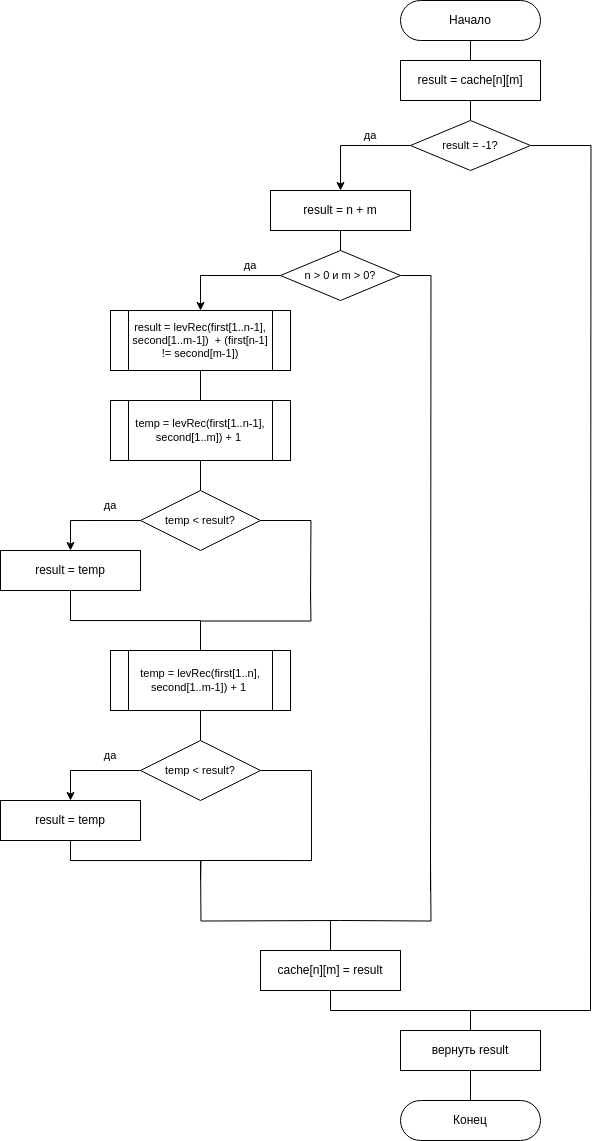

The diagram above was exported from draw.io. Its source (the exported page's mxGraphModel, read from the mxfile embedded in the PNG):
<mxGraphModel dx="1816" dy="1747" grid="1" gridSize="10" guides="1" tooltips="1" connect="1" arrows="1" fold="1" page="1" pageScale="1" pageWidth="827" pageHeight="1169" math="0" shadow="0">
  <root>
    <mxCell id="WIyWlLk6GJQsqaUBKTNV-0" />
    <mxCell id="WIyWlLk6GJQsqaUBKTNV-1" parent="WIyWlLk6GJQsqaUBKTNV-0" />
    <mxCell id="uVmqtieQeKfYtZJf1RvM-1" style="edgeStyle=orthogonalEdgeStyle;rounded=0;orthogonalLoop=1;jettySize=auto;html=1;exitX=0.5;exitY=1;exitDx=0;exitDy=0;entryX=0.5;entryY=0;entryDx=0;entryDy=0;endArrow=none;endFill=0;" parent="WIyWlLk6GJQsqaUBKTNV-1" source="gcgaN79f-qF_xxzywnKO-0" target="uVmqtieQeKfYtZJf1RvM-0" edge="1">
      <mxGeometry relative="1" as="geometry" />
    </mxCell>
    <mxCell id="gcgaN79f-qF_xxzywnKO-0" value="Начало" style="rounded=1;whiteSpace=wrap;html=1;strokeWidth=1;rotation=0;arcSize=50;" parent="WIyWlLk6GJQsqaUBKTNV-1" vertex="1">
      <mxGeometry x="290" y="-40" width="140" height="40" as="geometry" />
    </mxCell>
    <mxCell id="gcgaN79f-qF_xxzywnKO-6" style="edgeStyle=orthogonalEdgeStyle;shape=connector;rounded=0;orthogonalLoop=1;jettySize=auto;html=1;exitX=0.5;exitY=1;exitDx=0;exitDy=0;strokeColor=default;align=center;verticalAlign=middle;fontFamily=Helvetica;fontSize=11;fontColor=default;labelBackgroundColor=default;endArrow=none;endFill=0;" parent="WIyWlLk6GJQsqaUBKTNV-1" source="gcgaN79f-qF_xxzywnKO-2" target="gcgaN79f-qF_xxzywnKO-4" edge="1">
      <mxGeometry relative="1" as="geometry" />
    </mxCell>
    <mxCell id="gcgaN79f-qF_xxzywnKO-2" value="result = n + m" style="rounded=0;whiteSpace=wrap;html=1;" parent="WIyWlLk6GJQsqaUBKTNV-1" vertex="1">
      <mxGeometry x="160" y="150" width="140" height="40" as="geometry" />
    </mxCell>
    <mxCell id="gcgaN79f-qF_xxzywnKO-9" style="edgeStyle=orthogonalEdgeStyle;shape=connector;rounded=0;orthogonalLoop=1;jettySize=auto;html=1;exitX=0;exitY=0.5;exitDx=0;exitDy=0;strokeColor=default;align=center;verticalAlign=middle;fontFamily=Helvetica;fontSize=11;fontColor=default;labelBackgroundColor=default;endArrow=classic;endFill=1;" parent="WIyWlLk6GJQsqaUBKTNV-1" source="gcgaN79f-qF_xxzywnKO-4" target="gcgaN79f-qF_xxzywnKO-8" edge="1">
      <mxGeometry relative="1" as="geometry" />
    </mxCell>
    <mxCell id="gcgaN79f-qF_xxzywnKO-29" style="edgeStyle=orthogonalEdgeStyle;shape=connector;rounded=0;orthogonalLoop=1;jettySize=auto;html=1;exitX=1;exitY=0.5;exitDx=0;exitDy=0;strokeColor=default;align=center;verticalAlign=middle;fontFamily=Helvetica;fontSize=11;fontColor=default;labelBackgroundColor=default;endArrow=none;endFill=0;" parent="WIyWlLk6GJQsqaUBKTNV-1" source="gcgaN79f-qF_xxzywnKO-4" edge="1">
      <mxGeometry relative="1" as="geometry">
        <mxPoint x="320" y="850" as="targetPoint" />
      </mxGeometry>
    </mxCell>
    <mxCell id="gcgaN79f-qF_xxzywnKO-4" value="n &amp;gt; 0 и m &amp;gt; 0?" style="rhombus;whiteSpace=wrap;html=1;fontFamily=Helvetica;fontSize=11;fontColor=default;labelBackgroundColor=default;" parent="WIyWlLk6GJQsqaUBKTNV-1" vertex="1">
      <mxGeometry x="170" y="210" width="120" height="50" as="geometry" />
    </mxCell>
    <mxCell id="gcgaN79f-qF_xxzywnKO-11" style="edgeStyle=orthogonalEdgeStyle;shape=connector;rounded=0;orthogonalLoop=1;jettySize=auto;html=1;exitX=0.5;exitY=1;exitDx=0;exitDy=0;entryX=0.5;entryY=0;entryDx=0;entryDy=0;strokeColor=default;align=center;verticalAlign=middle;fontFamily=Helvetica;fontSize=11;fontColor=default;labelBackgroundColor=default;endArrow=none;endFill=0;" parent="WIyWlLk6GJQsqaUBKTNV-1" source="gcgaN79f-qF_xxzywnKO-8" target="gcgaN79f-qF_xxzywnKO-10" edge="1">
      <mxGeometry relative="1" as="geometry" />
    </mxCell>
    <mxCell id="gcgaN79f-qF_xxzywnKO-8" value="result = levRec(first[1..n-1], second[1..m-1])&amp;nbsp; + (first[n-1] != second[m-1])" style="shape=process;whiteSpace=wrap;html=1;backgroundOutline=1;fontFamily=Helvetica;fontSize=11;fontColor=default;labelBackgroundColor=default;" parent="WIyWlLk6GJQsqaUBKTNV-1" vertex="1">
      <mxGeometry y="270" width="180" height="60" as="geometry" />
    </mxCell>
    <mxCell id="gcgaN79f-qF_xxzywnKO-13" style="edgeStyle=orthogonalEdgeStyle;shape=connector;rounded=0;orthogonalLoop=1;jettySize=auto;html=1;exitX=0.5;exitY=1;exitDx=0;exitDy=0;entryX=0.5;entryY=0;entryDx=0;entryDy=0;strokeColor=default;align=center;verticalAlign=middle;fontFamily=Helvetica;fontSize=11;fontColor=default;labelBackgroundColor=default;endArrow=none;endFill=0;" parent="WIyWlLk6GJQsqaUBKTNV-1" source="gcgaN79f-qF_xxzywnKO-10" target="gcgaN79f-qF_xxzywnKO-12" edge="1">
      <mxGeometry relative="1" as="geometry" />
    </mxCell>
    <mxCell id="gcgaN79f-qF_xxzywnKO-10" value="temp = levRec(first[1..n-1], second[1..m]) + 1&amp;nbsp;" style="shape=process;whiteSpace=wrap;html=1;backgroundOutline=1;fontFamily=Helvetica;fontSize=11;fontColor=default;labelBackgroundColor=default;" parent="WIyWlLk6GJQsqaUBKTNV-1" vertex="1">
      <mxGeometry y="360" width="180" height="60" as="geometry" />
    </mxCell>
    <mxCell id="gcgaN79f-qF_xxzywnKO-15" style="edgeStyle=orthogonalEdgeStyle;shape=connector;rounded=0;orthogonalLoop=1;jettySize=auto;html=1;exitX=0;exitY=0.5;exitDx=0;exitDy=0;entryX=0.5;entryY=0;entryDx=0;entryDy=0;strokeColor=default;align=center;verticalAlign=middle;fontFamily=Helvetica;fontSize=11;fontColor=default;labelBackgroundColor=default;endArrow=classic;endFill=1;" parent="WIyWlLk6GJQsqaUBKTNV-1" source="gcgaN79f-qF_xxzywnKO-12" target="gcgaN79f-qF_xxzywnKO-14" edge="1">
      <mxGeometry relative="1" as="geometry" />
    </mxCell>
    <mxCell id="gcgaN79f-qF_xxzywnKO-19" style="edgeStyle=orthogonalEdgeStyle;shape=connector;rounded=0;orthogonalLoop=1;jettySize=auto;html=1;exitX=1;exitY=0.5;exitDx=0;exitDy=0;strokeColor=default;align=center;verticalAlign=middle;fontFamily=Helvetica;fontSize=11;fontColor=default;labelBackgroundColor=default;endArrow=none;endFill=0;" parent="WIyWlLk6GJQsqaUBKTNV-1" source="gcgaN79f-qF_xxzywnKO-12" edge="1">
      <mxGeometry relative="1" as="geometry">
        <mxPoint x="200" y="560" as="targetPoint" />
      </mxGeometry>
    </mxCell>
    <mxCell id="gcgaN79f-qF_xxzywnKO-12" value="temp &amp;lt; result?" style="rhombus;whiteSpace=wrap;html=1;fontFamily=Helvetica;fontSize=11;fontColor=default;labelBackgroundColor=default;" parent="WIyWlLk6GJQsqaUBKTNV-1" vertex="1">
      <mxGeometry x="30" y="450" width="120" height="60" as="geometry" />
    </mxCell>
    <mxCell id="gcgaN79f-qF_xxzywnKO-17" style="edgeStyle=orthogonalEdgeStyle;shape=connector;rounded=0;orthogonalLoop=1;jettySize=auto;html=1;exitX=0.5;exitY=1;exitDx=0;exitDy=0;entryX=0.5;entryY=0;entryDx=0;entryDy=0;strokeColor=default;align=center;verticalAlign=middle;fontFamily=Helvetica;fontSize=11;fontColor=default;labelBackgroundColor=default;endArrow=none;endFill=0;" parent="WIyWlLk6GJQsqaUBKTNV-1" source="gcgaN79f-qF_xxzywnKO-14" target="gcgaN79f-qF_xxzywnKO-16" edge="1">
      <mxGeometry relative="1" as="geometry" />
    </mxCell>
    <mxCell id="gcgaN79f-qF_xxzywnKO-14" value="result = temp" style="rounded=0;whiteSpace=wrap;html=1;" parent="WIyWlLk6GJQsqaUBKTNV-1" vertex="1">
      <mxGeometry x="-110" y="510" width="140" height="40" as="geometry" />
    </mxCell>
    <mxCell id="gcgaN79f-qF_xxzywnKO-24" style="edgeStyle=orthogonalEdgeStyle;shape=connector;rounded=0;orthogonalLoop=1;jettySize=auto;html=1;exitX=0.5;exitY=1;exitDx=0;exitDy=0;entryX=0.5;entryY=0;entryDx=0;entryDy=0;strokeColor=default;align=center;verticalAlign=middle;fontFamily=Helvetica;fontSize=11;fontColor=default;labelBackgroundColor=default;endArrow=none;endFill=0;" parent="WIyWlLk6GJQsqaUBKTNV-1" source="gcgaN79f-qF_xxzywnKO-16" target="gcgaN79f-qF_xxzywnKO-22" edge="1">
      <mxGeometry relative="1" as="geometry" />
    </mxCell>
    <mxCell id="9gvbnUuvFPKpakYa9Oj9-0" style="edgeStyle=orthogonalEdgeStyle;rounded=0;orthogonalLoop=1;jettySize=auto;html=1;exitX=0.5;exitY=0;exitDx=0;exitDy=0;endArrow=none;endFill=0;" edge="1" parent="WIyWlLk6GJQsqaUBKTNV-1" source="gcgaN79f-qF_xxzywnKO-16">
      <mxGeometry relative="1" as="geometry">
        <mxPoint x="200" y="550" as="targetPoint" />
      </mxGeometry>
    </mxCell>
    <mxCell id="gcgaN79f-qF_xxzywnKO-16" value="temp = levRec(first[1..n], second[1..m-1]) + 1&amp;nbsp;" style="shape=process;whiteSpace=wrap;html=1;backgroundOutline=1;fontFamily=Helvetica;fontSize=11;fontColor=default;labelBackgroundColor=default;" parent="WIyWlLk6GJQsqaUBKTNV-1" vertex="1">
      <mxGeometry y="610" width="180" height="60" as="geometry" />
    </mxCell>
    <mxCell id="gcgaN79f-qF_xxzywnKO-21" style="edgeStyle=orthogonalEdgeStyle;shape=connector;rounded=0;orthogonalLoop=1;jettySize=auto;html=1;exitX=0;exitY=0.5;exitDx=0;exitDy=0;entryX=0.5;entryY=0;entryDx=0;entryDy=0;strokeColor=default;align=center;verticalAlign=middle;fontFamily=Helvetica;fontSize=11;fontColor=default;labelBackgroundColor=default;endArrow=classic;endFill=1;" parent="WIyWlLk6GJQsqaUBKTNV-1" source="gcgaN79f-qF_xxzywnKO-22" target="gcgaN79f-qF_xxzywnKO-23" edge="1">
      <mxGeometry relative="1" as="geometry" />
    </mxCell>
    <mxCell id="gcgaN79f-qF_xxzywnKO-27" style="edgeStyle=orthogonalEdgeStyle;shape=connector;rounded=0;orthogonalLoop=1;jettySize=auto;html=1;exitX=1;exitY=0.5;exitDx=0;exitDy=0;strokeColor=default;align=center;verticalAlign=middle;fontFamily=Helvetica;fontSize=11;fontColor=default;labelBackgroundColor=default;endArrow=none;endFill=0;" parent="WIyWlLk6GJQsqaUBKTNV-1" source="gcgaN79f-qF_xxzywnKO-22" edge="1">
      <mxGeometry relative="1" as="geometry">
        <mxPoint x="90" y="820" as="targetPoint" />
        <Array as="points">
          <mxPoint x="201" y="730" />
        </Array>
      </mxGeometry>
    </mxCell>
    <mxCell id="gcgaN79f-qF_xxzywnKO-22" value="temp &amp;lt; result?" style="rhombus;whiteSpace=wrap;html=1;fontFamily=Helvetica;fontSize=11;fontColor=default;labelBackgroundColor=default;" parent="WIyWlLk6GJQsqaUBKTNV-1" vertex="1">
      <mxGeometry x="30" y="700" width="120" height="60" as="geometry" />
    </mxCell>
    <mxCell id="gcgaN79f-qF_xxzywnKO-26" style="edgeStyle=orthogonalEdgeStyle;shape=connector;rounded=0;orthogonalLoop=1;jettySize=auto;html=1;exitX=0.5;exitY=1;exitDx=0;exitDy=0;strokeColor=default;align=center;verticalAlign=middle;fontFamily=Helvetica;fontSize=11;fontColor=default;labelBackgroundColor=default;endArrow=none;endFill=0;" parent="WIyWlLk6GJQsqaUBKTNV-1" source="gcgaN79f-qF_xxzywnKO-23" edge="1">
      <mxGeometry relative="1" as="geometry">
        <mxPoint x="90" y="840" as="targetPoint" />
      </mxGeometry>
    </mxCell>
    <mxCell id="gcgaN79f-qF_xxzywnKO-23" value="result = temp" style="rounded=0;whiteSpace=wrap;html=1;" parent="WIyWlLk6GJQsqaUBKTNV-1" vertex="1">
      <mxGeometry x="-110" y="760" width="140" height="40" as="geometry" />
    </mxCell>
    <mxCell id="gcgaN79f-qF_xxzywnKO-28" style="edgeStyle=orthogonalEdgeStyle;shape=connector;rounded=0;orthogonalLoop=1;jettySize=auto;html=1;exitX=0.5;exitY=0;exitDx=0;exitDy=0;strokeColor=default;align=center;verticalAlign=middle;fontFamily=Helvetica;fontSize=11;fontColor=default;labelBackgroundColor=default;endArrow=none;endFill=0;" parent="WIyWlLk6GJQsqaUBKTNV-1" edge="1">
      <mxGeometry relative="1" as="geometry">
        <mxPoint x="90" y="820" as="targetPoint" />
        <mxPoint x="230" y="880" as="sourcePoint" />
      </mxGeometry>
    </mxCell>
    <mxCell id="gcgaN79f-qF_xxzywnKO-30" style="edgeStyle=orthogonalEdgeStyle;shape=connector;rounded=0;orthogonalLoop=1;jettySize=auto;html=1;exitX=0.5;exitY=0;exitDx=0;exitDy=0;strokeColor=default;align=center;verticalAlign=middle;fontFamily=Helvetica;fontSize=11;fontColor=default;labelBackgroundColor=default;endArrow=none;endFill=0;" parent="WIyWlLk6GJQsqaUBKTNV-1" edge="1">
      <mxGeometry relative="1" as="geometry">
        <mxPoint x="320" y="820" as="targetPoint" />
        <mxPoint x="230" y="880" as="sourcePoint" />
      </mxGeometry>
    </mxCell>
    <mxCell id="gcgaN79f-qF_xxzywnKO-31" value="Конец" style="rounded=1;whiteSpace=wrap;html=1;strokeWidth=1;rotation=0;arcSize=50;" parent="WIyWlLk6GJQsqaUBKTNV-1" vertex="1">
      <mxGeometry x="290" y="1060" width="140" height="40" as="geometry" />
    </mxCell>
    <mxCell id="gcgaN79f-qF_xxzywnKO-33" value="да" style="text;html=1;align=center;verticalAlign=middle;whiteSpace=wrap;rounded=0;fontFamily=Helvetica;fontSize=11;fontColor=default;labelBackgroundColor=default;" parent="WIyWlLk6GJQsqaUBKTNV-1" vertex="1">
      <mxGeometry x="110" y="210" width="60" height="30" as="geometry" />
    </mxCell>
    <mxCell id="gcgaN79f-qF_xxzywnKO-34" value="да" style="text;html=1;align=center;verticalAlign=middle;whiteSpace=wrap;rounded=0;fontFamily=Helvetica;fontSize=11;fontColor=default;labelBackgroundColor=default;" parent="WIyWlLk6GJQsqaUBKTNV-1" vertex="1">
      <mxGeometry x="-30" y="450" width="60" height="30" as="geometry" />
    </mxCell>
    <mxCell id="gcgaN79f-qF_xxzywnKO-35" value="да" style="text;html=1;align=center;verticalAlign=middle;whiteSpace=wrap;rounded=0;fontFamily=Helvetica;fontSize=11;fontColor=default;labelBackgroundColor=default;" parent="WIyWlLk6GJQsqaUBKTNV-1" vertex="1">
      <mxGeometry x="-30" y="700" width="60" height="30" as="geometry" />
    </mxCell>
    <mxCell id="uVmqtieQeKfYtZJf1RvM-4" style="edgeStyle=orthogonalEdgeStyle;rounded=0;orthogonalLoop=1;jettySize=auto;html=1;exitX=0.5;exitY=1;exitDx=0;exitDy=0;entryX=0.5;entryY=0;entryDx=0;entryDy=0;endArrow=none;endFill=0;" parent="WIyWlLk6GJQsqaUBKTNV-1" source="uVmqtieQeKfYtZJf1RvM-0" target="uVmqtieQeKfYtZJf1RvM-2" edge="1">
      <mxGeometry relative="1" as="geometry" />
    </mxCell>
    <mxCell id="uVmqtieQeKfYtZJf1RvM-0" value="result = cache[n][m]" style="rounded=0;whiteSpace=wrap;html=1;" parent="WIyWlLk6GJQsqaUBKTNV-1" vertex="1">
      <mxGeometry x="290" y="20" width="140" height="40" as="geometry" />
    </mxCell>
    <mxCell id="uVmqtieQeKfYtZJf1RvM-3" style="edgeStyle=orthogonalEdgeStyle;rounded=0;orthogonalLoop=1;jettySize=auto;html=1;exitX=0;exitY=0.5;exitDx=0;exitDy=0;entryX=0.5;entryY=0;entryDx=0;entryDy=0;" parent="WIyWlLk6GJQsqaUBKTNV-1" source="uVmqtieQeKfYtZJf1RvM-2" target="gcgaN79f-qF_xxzywnKO-2" edge="1">
      <mxGeometry relative="1" as="geometry" />
    </mxCell>
    <mxCell id="uVmqtieQeKfYtZJf1RvM-10" style="edgeStyle=orthogonalEdgeStyle;shape=connector;rounded=0;orthogonalLoop=1;jettySize=auto;html=1;exitX=1;exitY=0.5;exitDx=0;exitDy=0;strokeColor=default;align=center;verticalAlign=middle;fontFamily=Helvetica;fontSize=11;fontColor=default;labelBackgroundColor=default;endArrow=none;endFill=0;" parent="WIyWlLk6GJQsqaUBKTNV-1" source="uVmqtieQeKfYtZJf1RvM-2" edge="1">
      <mxGeometry relative="1" as="geometry">
        <mxPoint x="480" y="950" as="targetPoint" />
      </mxGeometry>
    </mxCell>
    <mxCell id="uVmqtieQeKfYtZJf1RvM-2" value="result = -1?" style="rhombus;whiteSpace=wrap;html=1;fontFamily=Helvetica;fontSize=11;fontColor=default;labelBackgroundColor=default;" parent="WIyWlLk6GJQsqaUBKTNV-1" vertex="1">
      <mxGeometry x="300" y="80" width="120" height="50" as="geometry" />
    </mxCell>
    <mxCell id="uVmqtieQeKfYtZJf1RvM-6" style="edgeStyle=orthogonalEdgeStyle;shape=connector;rounded=0;orthogonalLoop=1;jettySize=auto;html=1;exitX=0.5;exitY=0;exitDx=0;exitDy=0;strokeColor=default;align=center;verticalAlign=middle;fontFamily=Helvetica;fontSize=11;fontColor=default;labelBackgroundColor=default;endArrow=none;endFill=0;" parent="WIyWlLk6GJQsqaUBKTNV-1" source="uVmqtieQeKfYtZJf1RvM-5" edge="1">
      <mxGeometry relative="1" as="geometry">
        <mxPoint x="220" y="880" as="targetPoint" />
      </mxGeometry>
    </mxCell>
    <mxCell id="uVmqtieQeKfYtZJf1RvM-9" style="edgeStyle=orthogonalEdgeStyle;shape=connector;rounded=0;orthogonalLoop=1;jettySize=auto;html=1;exitX=0.5;exitY=1;exitDx=0;exitDy=0;strokeColor=default;align=center;verticalAlign=middle;fontFamily=Helvetica;fontSize=11;fontColor=default;labelBackgroundColor=default;endArrow=none;endFill=0;" parent="WIyWlLk6GJQsqaUBKTNV-1" source="uVmqtieQeKfYtZJf1RvM-5" target="uVmqtieQeKfYtZJf1RvM-8" edge="1">
      <mxGeometry relative="1" as="geometry" />
    </mxCell>
    <mxCell id="uVmqtieQeKfYtZJf1RvM-5" value="cache[n][m] = result" style="rounded=0;whiteSpace=wrap;html=1;" parent="WIyWlLk6GJQsqaUBKTNV-1" vertex="1">
      <mxGeometry x="150" y="910" width="140" height="40" as="geometry" />
    </mxCell>
    <mxCell id="uVmqtieQeKfYtZJf1RvM-12" style="edgeStyle=orthogonalEdgeStyle;shape=connector;rounded=0;orthogonalLoop=1;jettySize=auto;html=1;exitX=0.5;exitY=1;exitDx=0;exitDy=0;entryX=0.5;entryY=0;entryDx=0;entryDy=0;strokeColor=default;align=center;verticalAlign=middle;fontFamily=Helvetica;fontSize=11;fontColor=default;labelBackgroundColor=default;endArrow=none;endFill=0;" parent="WIyWlLk6GJQsqaUBKTNV-1" source="uVmqtieQeKfYtZJf1RvM-8" target="gcgaN79f-qF_xxzywnKO-31" edge="1">
      <mxGeometry relative="1" as="geometry" />
    </mxCell>
    <mxCell id="9gvbnUuvFPKpakYa9Oj9-1" style="edgeStyle=orthogonalEdgeStyle;rounded=0;orthogonalLoop=1;jettySize=auto;html=1;exitX=0.5;exitY=0;exitDx=0;exitDy=0;endArrow=none;endFill=0;" edge="1" parent="WIyWlLk6GJQsqaUBKTNV-1" source="uVmqtieQeKfYtZJf1RvM-8">
      <mxGeometry relative="1" as="geometry">
        <mxPoint x="480" y="940" as="targetPoint" />
        <Array as="points">
          <mxPoint x="360" y="970" />
          <mxPoint x="480" y="970" />
        </Array>
      </mxGeometry>
    </mxCell>
    <mxCell id="uVmqtieQeKfYtZJf1RvM-8" value="вернуть result" style="rounded=0;whiteSpace=wrap;html=1;" parent="WIyWlLk6GJQsqaUBKTNV-1" vertex="1">
      <mxGeometry x="290" y="990" width="140" height="40" as="geometry" />
    </mxCell>
    <mxCell id="uVmqtieQeKfYtZJf1RvM-13" value="да" style="text;html=1;align=center;verticalAlign=middle;whiteSpace=wrap;rounded=0;fontFamily=Helvetica;fontSize=11;fontColor=default;labelBackgroundColor=default;" parent="WIyWlLk6GJQsqaUBKTNV-1" vertex="1">
      <mxGeometry x="230" y="80" width="60" height="30" as="geometry" />
    </mxCell>
  </root>
</mxGraphModel>